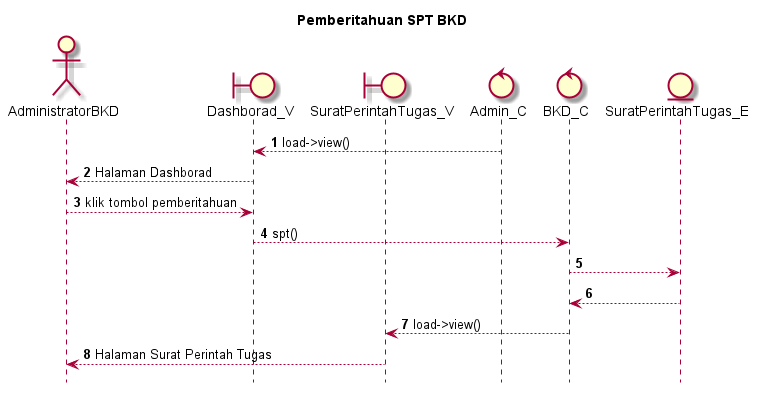

The diagram above was rendered by PlantUML. Its source (embedded in the PNG):
@startuml

autonumber
hide footbox
title Pemberitahuan SPT BKD

Actor AdministratorBKD
boundary Dashborad_V
boundary SuratPerintahTugas_V
control Admin_C
control BKD_C
Entity SuratPerintahTugas_E

Admin_C --> Dashborad_V: load->view()
Dashborad_V --> AdministratorBKD: Halaman Dashborad
AdministratorBKD --> Dashborad_V: klik tombol pemberitahuan
Dashborad_V --> BKD_C: spt()
BKD_C --> SuratPerintahTugas_E:
    
    SuratPerintahTugas_E --> BKD_C:
    BKD_C --> SuratPerintahTugas_V: load->view()
    SuratPerintahTugas_V --> AdministratorBKD: Halaman Surat Perintah Tugas

@enduml